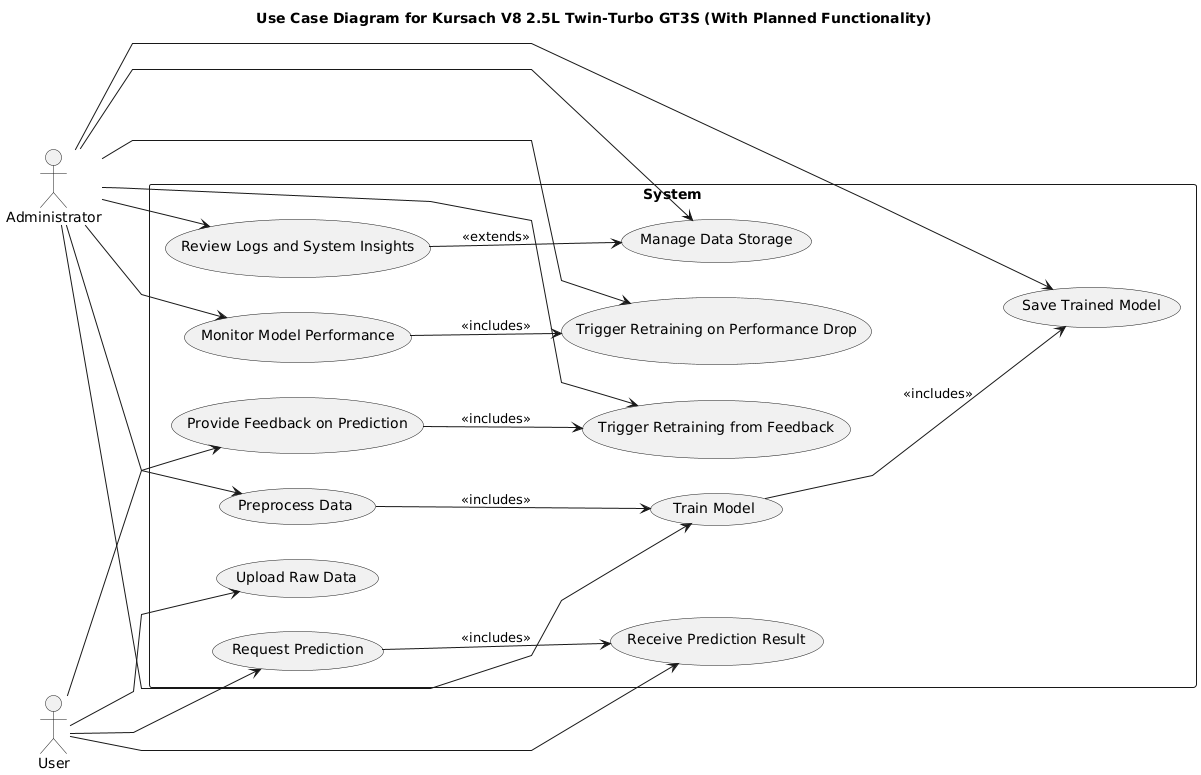

The diagram above was rendered by PlantUML. Its source (embedded in the PNG):
@startuml
title Use Case Diagram for Kursach V8 2.5L Twin-Turbo GT3S (With Planned Functionality)

left to right direction
skinparam linetype polyline

actor "User" as User
actor "Administrator" as Admin

rectangle System {
    
    ' ----------------------------
    ' Core Functionalities
    ' ----------------------------
    usecase "Upload Raw Data" as UC1
    usecase "Preprocess Data" as UC2
    usecase "Train Model" as UC3
    usecase "Save Trained Model" as UC4
    usecase "Request Prediction" as UC5
    usecase "Receive Prediction Result" as UC6
    
    ' ----------------------------
    ' Future Enhancements
    ' ----------------------------
    usecase "Monitor Model Performance" as UC7
    usecase "Trigger Retraining on Performance Drop" as UC8
    usecase "Provide Feedback on Prediction" as UC9
    usecase "Trigger Retraining from Feedback" as UC10
    usecase "Review Logs and System Insights" as UC11
    usecase "Manage Data Storage" as UC12
}

' ----------------------------
' User Interaction (Rounded Lines)
' ----------------------------
User --> UC1
User --> UC5
User --> UC6
User --> UC9

' ----------------------------
' Administrator Interaction (Rounded Lines)
' ----------------------------
Admin --> UC2
Admin --> UC3
Admin --> UC4
Admin --> UC7
Admin --> UC8
Admin --> UC10
Admin --> UC11
Admin --> UC12

' ----------------------------
' Use Case Relationships (Rounded Lines)
' ----------------------------
UC2 --> UC3 : <<includes>>
UC3 --> UC4 : <<includes>>
UC5 --> UC6 : <<includes>>
UC7 --> UC8 : <<includes>>
UC9 --> UC10 : <<includes>>
UC11 --> UC12 : <<extends>>
@enduml